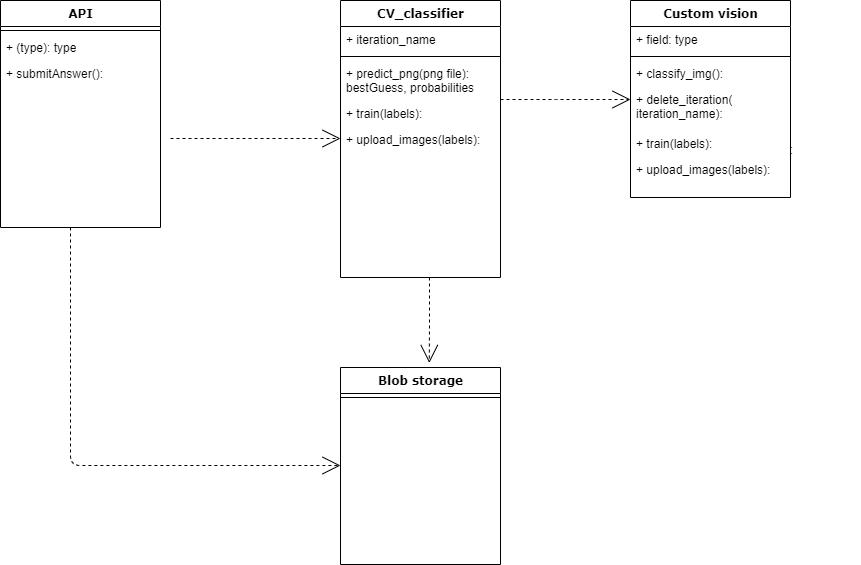

The diagram above was exported from draw.io. Its source (the exported page's mxGraphModel, read from the mxfile embedded in the PNG):
<mxGraphModel dx="1550" dy="819" grid="1" gridSize="10" guides="1" tooltips="1" connect="1" arrows="1" fold="1" page="1" pageScale="1" pageWidth="1100" pageHeight="850" background="#ffffff" math="0" shadow="0">
  <root>
    <mxCell id="0" />
    <mxCell id="1" parent="0" />
    <mxCell id="78961159f06e98e8-17" value="API" style="swimlane;html=1;fontStyle=1;align=center;verticalAlign=top;childLayout=stackLayout;horizontal=1;startSize=26;horizontalStack=0;resizeParent=1;resizeLast=0;collapsible=1;marginBottom=0;swimlaneFillColor=#ffffff;rounded=0;shadow=0;comic=0;labelBackgroundColor=none;strokeWidth=1;fillColor=none;fontFamily=Verdana;fontSize=12" parent="1" vertex="1">
      <mxGeometry x="90" y="83" width="160" height="227" as="geometry" />
    </mxCell>
    <mxCell id="78961159f06e98e8-19" value="" style="line;html=1;strokeWidth=1;fillColor=none;align=left;verticalAlign=middle;spacingTop=-1;spacingLeft=3;spacingRight=3;rotatable=0;labelPosition=right;points=[];portConstraint=eastwest;" parent="78961159f06e98e8-17" vertex="1">
      <mxGeometry y="26" width="160" height="8" as="geometry" />
    </mxCell>
    <mxCell id="78961159f06e98e8-20" value="+ (type): type" style="text;html=1;strokeColor=none;fillColor=none;align=left;verticalAlign=top;spacingLeft=4;spacingRight=4;whiteSpace=wrap;overflow=hidden;rotatable=0;points=[[0,0.5],[1,0.5]];portConstraint=eastwest;" parent="78961159f06e98e8-17" vertex="1">
      <mxGeometry y="34" width="160" height="26" as="geometry" />
    </mxCell>
    <mxCell id="78961159f06e98e8-27" value="+ submitAnswer():&amp;nbsp;" style="text;html=1;strokeColor=none;fillColor=none;align=left;verticalAlign=top;spacingLeft=4;spacingRight=4;whiteSpace=wrap;overflow=hidden;rotatable=0;points=[[0,0.5],[1,0.5]];portConstraint=eastwest;" parent="78961159f06e98e8-17" vertex="1">
      <mxGeometry y="60" width="160" height="26" as="geometry" />
    </mxCell>
    <mxCell id="78961159f06e98e8-122" style="edgeStyle=elbowEdgeStyle;html=1;labelBackgroundColor=none;startFill=0;startSize=8;endArrow=open;endFill=0;endSize=16;fontFamily=Verdana;fontSize=12;elbow=vertical;dashed=1;" parent="1" source="78961159f06e98e8-30" target="78961159f06e98e8-43" edge="1">
      <mxGeometry relative="1" as="geometry" />
    </mxCell>
    <mxCell id="78961159f06e98e8-30" value="CV_classifier" style="swimlane;html=1;fontStyle=1;align=center;verticalAlign=top;childLayout=stackLayout;horizontal=1;startSize=26;horizontalStack=0;resizeParent=1;resizeLast=0;collapsible=1;marginBottom=0;swimlaneFillColor=#ffffff;rounded=0;shadow=0;comic=0;labelBackgroundColor=none;strokeWidth=1;fillColor=none;fontFamily=Verdana;fontSize=12" parent="1" vertex="1">
      <mxGeometry x="430" y="83" width="160" height="277" as="geometry" />
    </mxCell>
    <mxCell id="78961159f06e98e8-32" value="+ iteration_name" style="text;html=1;strokeColor=none;fillColor=none;align=left;verticalAlign=top;spacingLeft=4;spacingRight=4;whiteSpace=wrap;overflow=hidden;rotatable=0;points=[[0,0.5],[1,0.5]];portConstraint=eastwest;" parent="78961159f06e98e8-30" vertex="1">
      <mxGeometry y="26" width="160" height="26" as="geometry" />
    </mxCell>
    <mxCell id="78961159f06e98e8-38" value="" style="line;html=1;strokeWidth=1;fillColor=none;align=left;verticalAlign=middle;spacingTop=-1;spacingLeft=3;spacingRight=3;rotatable=0;labelPosition=right;points=[];portConstraint=eastwest;" parent="78961159f06e98e8-30" vertex="1">
      <mxGeometry y="52" width="160" height="8" as="geometry" />
    </mxCell>
    <mxCell id="78961159f06e98e8-39" value="+ predict_png(png file): bestGuess, probabilities" style="text;html=1;strokeColor=none;fillColor=none;align=left;verticalAlign=top;spacingLeft=4;spacingRight=4;whiteSpace=wrap;overflow=hidden;rotatable=0;points=[[0,0.5],[1,0.5]];portConstraint=eastwest;" parent="78961159f06e98e8-30" vertex="1">
      <mxGeometry y="60" width="160" height="40" as="geometry" />
    </mxCell>
    <mxCell id="78961159f06e98e8-42" value="+ train(labels):" style="text;html=1;strokeColor=none;fillColor=none;align=left;verticalAlign=top;spacingLeft=4;spacingRight=4;whiteSpace=wrap;overflow=hidden;rotatable=0;points=[[0,0.5],[1,0.5]];portConstraint=eastwest;" parent="78961159f06e98e8-30" vertex="1">
      <mxGeometry y="100" width="160" height="26" as="geometry" />
    </mxCell>
    <mxCell id="78961159f06e98e8-40" value="+ upload_images(labels):" style="text;html=1;strokeColor=none;fillColor=none;align=left;verticalAlign=top;spacingLeft=4;spacingRight=4;whiteSpace=wrap;overflow=hidden;rotatable=0;points=[[0,0.5],[1,0.5]];portConstraint=eastwest;" parent="78961159f06e98e8-30" vertex="1">
      <mxGeometry y="126" width="160" height="44" as="geometry" />
    </mxCell>
    <mxCell id="lLVHBPQ5d9ty9QkZXdN9-6" style="edgeStyle=elbowEdgeStyle;html=1;labelBackgroundColor=none;startFill=0;startSize=8;endArrow=open;endFill=0;endSize=16;fontFamily=Verdana;fontSize=12;elbow=vertical;dashed=1;" edge="1" parent="1">
      <mxGeometry relative="1" as="geometry">
        <mxPoint x="260" y="221" as="sourcePoint" />
        <mxPoint x="430" y="221" as="targetPoint" />
      </mxGeometry>
    </mxCell>
    <mxCell id="lLVHBPQ5d9ty9QkZXdN9-8" style="edgeStyle=elbowEdgeStyle;html=1;labelBackgroundColor=none;startFill=0;startSize=8;endArrow=open;endFill=0;endSize=16;fontFamily=Verdana;fontSize=12;elbow=vertical;dashed=1;entryX=0.555;entryY=-0.023;entryDx=0;entryDy=0;entryPerimeter=0;" edge="1" parent="1" target="lLVHBPQ5d9ty9QkZXdN9-1">
      <mxGeometry relative="1" as="geometry">
        <mxPoint x="519" y="360" as="sourcePoint" />
        <mxPoint x="580" y="424" as="targetPoint" />
      </mxGeometry>
    </mxCell>
    <mxCell id="lLVHBPQ5d9ty9QkZXdN9-13" value="+ classify_img():&amp;nbsp;&lt;br&gt;" style="text;html=1;strokeColor=none;fillColor=none;align=left;verticalAlign=top;spacingLeft=4;spacingRight=4;whiteSpace=wrap;overflow=hidden;rotatable=0;points=[[0,0.5],[1,0.5]];portConstraint=eastwest;" vertex="1" parent="1">
      <mxGeometry x="790" y="219" width="160" height="26" as="geometry" />
    </mxCell>
    <mxCell id="78961159f06e98e8-43" value="Custom vision" style="swimlane;html=1;fontStyle=1;align=center;verticalAlign=top;childLayout=stackLayout;horizontal=1;startSize=26;horizontalStack=0;resizeParent=1;resizeLast=0;collapsible=1;marginBottom=0;swimlaneFillColor=#ffffff;rounded=0;shadow=0;comic=0;labelBackgroundColor=none;strokeWidth=1;fillColor=none;fontFamily=Verdana;fontSize=12" parent="1" vertex="1">
      <mxGeometry x="720" y="83" width="160" height="197" as="geometry" />
    </mxCell>
    <mxCell id="78961159f06e98e8-50" value="+ field: type" style="text;html=1;strokeColor=none;fillColor=none;align=left;verticalAlign=top;spacingLeft=4;spacingRight=4;whiteSpace=wrap;overflow=hidden;rotatable=0;points=[[0,0.5],[1,0.5]];portConstraint=eastwest;" parent="78961159f06e98e8-43" vertex="1">
      <mxGeometry y="26" width="160" height="26" as="geometry" />
    </mxCell>
    <mxCell id="78961159f06e98e8-51" value="" style="line;html=1;strokeWidth=1;fillColor=none;align=left;verticalAlign=middle;spacingTop=-1;spacingLeft=3;spacingRight=3;rotatable=0;labelPosition=right;points=[];portConstraint=eastwest;" parent="78961159f06e98e8-43" vertex="1">
      <mxGeometry y="52" width="160" height="8" as="geometry" />
    </mxCell>
    <mxCell id="78961159f06e98e8-53" value="+ classify_img():&amp;nbsp;&lt;br&gt;" style="text;html=1;strokeColor=none;fillColor=none;align=left;verticalAlign=top;spacingLeft=4;spacingRight=4;whiteSpace=wrap;overflow=hidden;rotatable=0;points=[[0,0.5],[1,0.5]];portConstraint=eastwest;" parent="78961159f06e98e8-43" vertex="1">
      <mxGeometry y="60" width="160" height="26" as="geometry" />
    </mxCell>
    <mxCell id="lLVHBPQ5d9ty9QkZXdN9-12" value="+ delete_iteration(&lt;br&gt;iteration_name):&lt;br&gt;&lt;span style=&quot;color: rgba(0 , 0 , 0 , 0) ; font-family: monospace ; font-size: 0px&quot;&gt;%3CmxGraphModel%3E%3Croot%3E%3CmxCell%20id%3D%220%22%2F%3E%3CmxCell%20id%3D%221%22%20parent%3D%220%22%2F%3E%3CmxCell%20id%3D%222%22%20value%3D%22%2B%20classify_img()%3A%26amp%3Bnbsp%3B%26lt%3Bbr%26gt%3B%22%20style%3D%22text%3Bhtml%3D1%3BstrokeColor%3Dnone%3BfillColor%3Dnone%3Balign%3Dleft%3BverticalAlign%3Dtop%3BspacingLeft%3D4%3BspacingRight%3D4%3BwhiteSpace%3Dwrap%3Boverflow%3Dhidden%3Brotatable%3D0%3Bpoints%3D%5B%5B0%2C0.5%5D%2C%5B1%2C0.5%5D%5D%3BportConstraint%3Deastwest%3B%22%20vertex%3D%221%22%20parent%3D%221%22%3E%3CmxGeometry%20x%3D%22740%22%20y%3D%22169%22%20width%3D%22160%22%20height%3D%2226%22%20as%3D%22geometry%22%2F%3E%3C%2FmxCell%3E%3C%2Froot%3E%3C%2FmxGraphModel%3E&lt;/span&gt;&amp;nbsp;" style="text;html=1;strokeColor=none;fillColor=none;align=left;verticalAlign=top;spacingLeft=4;spacingRight=4;whiteSpace=wrap;overflow=hidden;rotatable=0;points=[[0,0.5],[1,0.5]];portConstraint=eastwest;" vertex="1" parent="78961159f06e98e8-43">
      <mxGeometry y="86" width="160" height="44" as="geometry" />
    </mxCell>
    <mxCell id="lLVHBPQ5d9ty9QkZXdN9-14" value="+ train(labels):&amp;nbsp;" style="text;html=1;strokeColor=none;fillColor=none;align=left;verticalAlign=top;spacingLeft=4;spacingRight=4;whiteSpace=wrap;overflow=hidden;rotatable=0;points=[[0,0.5],[1,0.5]];portConstraint=eastwest;" vertex="1" parent="78961159f06e98e8-43">
      <mxGeometry y="130" width="160" height="26" as="geometry" />
    </mxCell>
    <mxCell id="lLVHBPQ5d9ty9QkZXdN9-15" value="+ upload_images(labels):&amp;nbsp;" style="text;html=1;strokeColor=none;fillColor=none;align=left;verticalAlign=top;spacingLeft=4;spacingRight=4;whiteSpace=wrap;overflow=hidden;rotatable=0;points=[[0,0.5],[1,0.5]];portConstraint=eastwest;" vertex="1" parent="78961159f06e98e8-43">
      <mxGeometry y="156" width="160" height="26" as="geometry" />
    </mxCell>
    <mxCell id="lLVHBPQ5d9ty9QkZXdN9-1" value="Blob storage" style="swimlane;html=1;fontStyle=1;align=center;verticalAlign=top;childLayout=stackLayout;horizontal=1;startSize=26;horizontalStack=0;resizeParent=1;resizeLast=0;collapsible=1;marginBottom=0;swimlaneFillColor=#ffffff;rounded=0;shadow=0;comic=0;labelBackgroundColor=none;strokeWidth=1;fillColor=none;fontFamily=Verdana;fontSize=12" vertex="1" parent="1">
      <mxGeometry x="430" y="450" width="160" height="197" as="geometry" />
    </mxCell>
    <mxCell id="lLVHBPQ5d9ty9QkZXdN9-3" value="" style="line;html=1;strokeWidth=1;fillColor=none;align=left;verticalAlign=middle;spacingTop=-1;spacingLeft=3;spacingRight=3;rotatable=0;labelPosition=right;points=[];portConstraint=eastwest;" vertex="1" parent="lLVHBPQ5d9ty9QkZXdN9-1">
      <mxGeometry y="26" width="160" height="8" as="geometry" />
    </mxCell>
    <mxCell id="lLVHBPQ5d9ty9QkZXdN9-16" style="edgeStyle=elbowEdgeStyle;html=1;labelBackgroundColor=none;startFill=0;startSize=8;endArrow=open;endFill=0;endSize=16;fontFamily=Verdana;fontSize=12;elbow=vertical;dashed=1;" edge="1" parent="1">
      <mxGeometry relative="1" as="geometry">
        <mxPoint x="160" y="310" as="sourcePoint" />
        <mxPoint x="430" y="548" as="targetPoint" />
        <Array as="points">
          <mxPoint x="250" y="548" />
        </Array>
      </mxGeometry>
    </mxCell>
  </root>
</mxGraphModel>